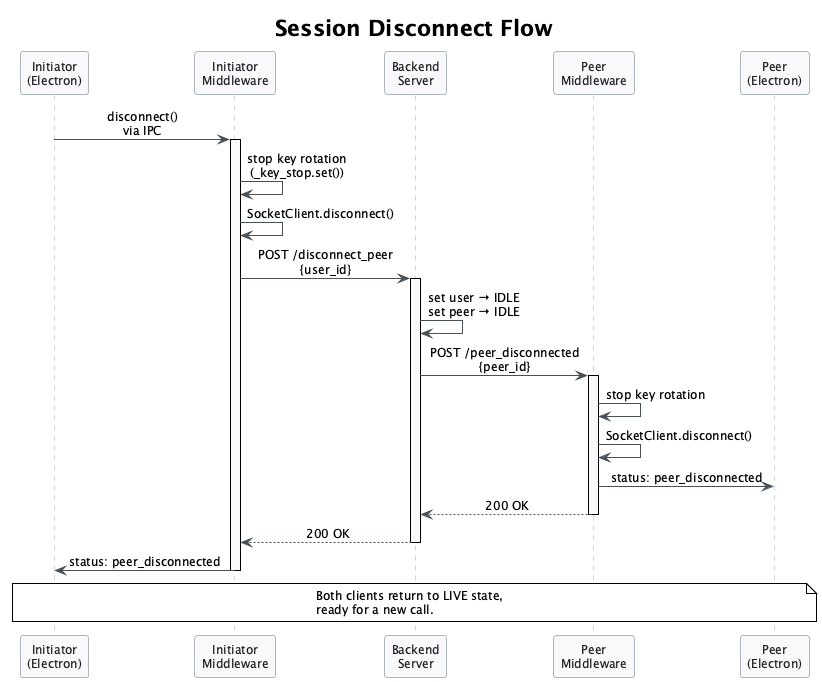

The diagram above was rendered by PlantUML. Its source (embedded in the PNG):
@startuml session-disconnect
!theme plain
skinparam backgroundColor transparent
skinparam defaultFontName "Segoe UI, Helvetica, Arial, sans-serif"
skinparam defaultFontSize 12
skinparam shadowing false
skinparam sequenceMessageAlign center
skinparam responseMessageBelowArrow true

skinparam participant {
    BackgroundColor #F8F9FA
    BorderColor #ADB5BD
    FontColor #212529
}

skinparam sequence {
    ArrowColor #495057
    LifeLineBorderColor #CED4DA
    LifeLineBackgroundColor #F8F9FA
    DividerBackgroundColor #E9ECEF
    GroupBackgroundColor #F8F9FA
}

title Session Disconnect Flow

participant "Initiator\n(Electron)" as init
participant "Initiator\nMiddleware" as initmw
participant "Backend\nServer" as server
participant "Peer\nMiddleware" as peermw
participant "Peer\n(Electron)" as peer

init -> initmw : disconnect()\nvia IPC
activate initmw

initmw -> initmw : stop key rotation\n(_key_stop.set())
initmw -> initmw : SocketClient.disconnect()

initmw -> server : POST /disconnect_peer\n{user_id}
activate server

server -> server : set user → IDLE\nset peer → IDLE

server -> peermw : POST /peer_disconnected\n{peer_id}
activate peermw
peermw -> peermw : stop key rotation
peermw -> peermw : SocketClient.disconnect()
peermw -> peer : status: peer_disconnected
peermw --> server : 200 OK
deactivate peermw

server --> initmw : 200 OK
deactivate server

initmw -> init : status: peer_disconnected
deactivate initmw

note over init, peer
  Both clients return to LIVE state,
  ready for a new call.
end note

@enduml